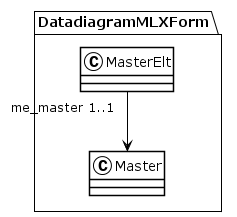

The diagram above was rendered by PlantUML. Its source (embedded in the PNG):
@startuml
!theme plain
package DatadiagramMLXForm {
class MasterElt {
}
MasterElt "me_master 1..1" --> Master
class Master {
}
}
@enduml